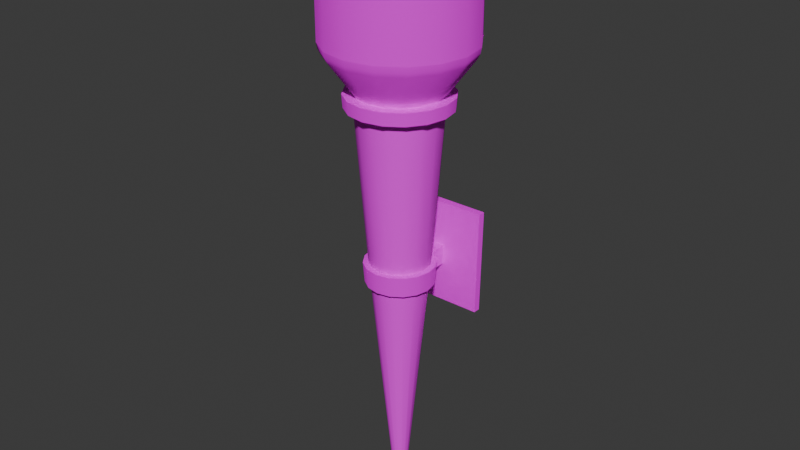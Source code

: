 # Source: torchwip.blend  (saved by Blender 4.0.36; exported with 4.5.12 LTS)
import bpy
from mathutils import Matrix  # noqa: F401  (used for matrix-valued properties, if any)

bpy.ops.wm.read_factory_settings(use_empty=True)
scene = bpy.context.scene
scene.name = 'Scene'

# ---- collections
col_collection = bpy.data.collections.new('Collection'); scene.collection.children.link(col_collection)

# ---- images (referenced by path relative to the original .blend; pixels are not part of the script)
import os
ASSET_DIR = os.environ.get("B2B_ASSET_DIR", "")  # directory of the original .blend (textures are referenced by path, not embedded)
HERE = os.path.dirname(os.path.abspath(__file__))  # packed textures are extracted next to this script under _unpacked/

def load_image(name, relpath, width, height, colorspace="sRGB"):
    """Load a texture the original file referenced (path relative to the .blend, or extracted next to this script)."""
    p = next((c for c in (os.path.join(HERE, relpath), os.path.join(ASSET_DIR, relpath)) if relpath and os.path.exists(c)), "")
    if p:
        img = bpy.data.images.load(p, check_existing=True)
        img.name = name
    else:  # same state as the original file: an image datablock whose file is absent (Cycles renders it pink)
        img = bpy.data.images.new(name, width, height)
        img.source = "FILE"
        img.filepath = "//" + (relpath or name)
    img.colorspace_settings.name = colorspace
    return img
img_dungeon2_atlas_albedo_png = load_image('Dungeon2_Atlas_Albedo.png', 'Dungeon2_Atlas_Albedo.png', 1024, 1024, 'sRGB')
img_dungeon_atlas_albedo_png = load_image('Dungeon_Atlas_Albedo.png', 'Dungeon_Atlas_Albedo.png', 1024, 1024, 'sRGB')

# ---- materials (node trees are filled in below, after node groups)
mat_material = bpy.data.materials.new('Material')
mat_material.alpha_threshold = 0.0
mat_material.use_transparent_shadow = False
mat_material.roughness = 0.5
mat_material.line_color = (0.0, 0.0, 0.0, 1.0)
mat_material_001 = bpy.data.materials.new('Material.001')
mat_material_001.use_transparent_shadow = False

# ---- node groups
ng_auto_smooth = bpy.data.node_groups.new('Auto Smooth', 'GeometryNodeTree')
_s = ng_auto_smooth.interface.new_socket(name='Geometry', in_out='OUTPUT', socket_type='NodeSocketGeometry')
_s = ng_auto_smooth.interface.new_socket(name='Geometry', in_out='INPUT', socket_type='NodeSocketGeometry')
_s = ng_auto_smooth.interface.new_socket(name='Angle', in_out='INPUT', socket_type='NodeSocketFloat')
_s.subtype = 'ANGLE'
_s.min_value = 0.0
_s.max_value = 3.142
ng_auto_smooth.is_modifier = True
_N = ng_auto_smooth.nodes; _L = ng_auto_smooth.links
n0 = _N.new('NodeGroupOutput'); n0.name = 'Group Output'; n0.location = (480, -100)
n1 = _N.new('NodeGroupInput'); n1.name = 'Group Input'; n1.location = (-420, -300)
n2 = _N.new('NodeGroupInput'); n2.name = 'Group Input.001'; n2.location = (-60, -100)
n3 = _N.new('GeometryNodeSetShadeSmooth'); n3.name = 'Set Shade Smooth'; n3.location = (120, -100)
n3.domain = 'EDGE'
n4 = _N.new('GeometryNodeSetShadeSmooth'); n4.name = 'Set Shade Smooth.001'; n4.location = (300, -100)
n5 = _N.new('GeometryNodeInputMeshEdgeAngle'); n5.name = 'Edge Angle'; n5.location = (-420, -220)
n6 = _N.new('GeometryNodeInputEdgeSmooth'); n6.name = 'Is Edge Smooth'; n6.location = (-60, -160)
n7 = _N.new('GeometryNodeInputShadeSmooth'); n7.name = 'Is Face Smooth'; n7.location = (-240, -340)
n8 = _N.new('FunctionNodeBooleanMath'); n8.name = 'Boolean Math'; n8.location = (-60, -220)
n9 = _N.new('FunctionNodeCompare'); n9.name = 'Compare'; n9.location = (-240, -180)
n9.operation = 'LESS_EQUAL'
_L.new(n5.outputs[0], n9.inputs[0])
_L.new(n4.outputs[0], n0.inputs[0])
_L.new(n1.outputs[1], n9.inputs[1])
_L.new(n9.outputs[0], n8.inputs[0])
_L.new(n7.outputs[0], n8.inputs[1])
_L.new(n2.outputs[0], n3.inputs[0])
_L.new(n6.outputs[0], n3.inputs[1])
_L.new(n3.outputs[0], n4.inputs[0])
_L.new(n8.outputs[0], n3.inputs[2])
n0.is_active_output = True

# ---- material node trees
mat_material.use_nodes = True; mat_material.node_tree.nodes.clear()
_N = mat_material.node_tree.nodes; _L = mat_material.node_tree.links
n0 = _N.new('ShaderNodeOutputMaterial'); n0.name = 'Material Output'; n0.location = (300, 300)
n1 = _N.new('ShaderNodeBsdfPrincipled'); n1.name = 'Principled BSDF'; n1.location = (10, 300)
n1.inputs[2].default_value = 1.0
n1.inputs[3].default_value = 1.45
n2 = _N.new('ShaderNodeTexImage'); n2.name = 'Image Texture'; n2.location = (-280, 280)
n2.image = img_dungeon2_atlas_albedo_png
n2.interpolation = 'Closest'
_L.new(n1.outputs[0], n0.inputs[0])
_L.new(n2.outputs[0], n1.inputs[0])
n0.is_active_output = True
mat_material_001.use_nodes = True; mat_material_001.node_tree.nodes.clear()
_N = mat_material_001.node_tree.nodes; _L = mat_material_001.node_tree.links
n0 = _N.new('ShaderNodeBsdfPrincipled'); n0.name = 'Principled BSDF'; n0.location = (10, 300)
n0.inputs[1].default_value = 0.8137
n0.inputs[2].default_value = 1.0
n0.inputs[3].default_value = 1.45
n0.inputs[13].default_value = 0.0
n1 = _N.new('ShaderNodeOutputMaterial'); n1.name = 'Material Output'; n1.location = (300, 300)
n2 = _N.new('ShaderNodeTexImage'); n2.name = 'Image Texture'; n2.location = (-280, 280)
n2.image = img_dungeon_atlas_albedo_png
n2.interpolation = 'Closest'
_L.new(n0.outputs[0], n1.inputs[0])
_L.new(n2.outputs[0], n0.inputs[0])
n1.is_active_output = True

# ---- world
world_world = bpy.data.worlds.new('World'); scene.world = world_world
world_world.use_nodes = True; world_world.node_tree.nodes.clear()
_N = world_world.node_tree.nodes; _L = world_world.node_tree.links
n0 = _N.new('ShaderNodeOutputWorld'); n0.name = 'World Output'; n0.location = (300, 300)
n1 = _N.new('ShaderNodeBackground'); n1.name = 'Background'; n1.location = (10, 300)
n1.inputs[0].default_value = (0.05088, 0.05088, 0.05088, 1.0)
_L.new(n1.outputs[0], n0.inputs[0])
n0.is_active_output = True
world_world.color = (0.05088, 0.05088, 0.05088)
world_world.use_sun_shadow = False
world_world.sun_shadow_jitter_overblur = 0.0

# ---- meshes
me_cylinder_001 = bpy.data.meshes.new('Cylinder.001')
me_cylinder_001.from_pydata([(2.474e-09, 0.0136, -0.4916), (4.114e-09, 0.09823, 0.4892), (0.005204, 0.01256, -0.4916), (0.03759, 0.09075, 0.4892), (0.009615, 0.009615, -0.4916), (0.06946, 0.06946, 0.4892), (0.01256, 0.005204, -0.4916), (0.09075, 0.03759, 0.4892), (0.0136, 7.228e-09, -0.4916), (0.09823, 7.285e-09, 0.4892), (0.01256, -0.005204, -0.4916), (0.09075, -0.03759, 0.4892), (0.009615, -0.009615, -0.4916), (0.06946, -0.06946, 0.4892), (0.005204, -0.01256, -0.4916), (0.03759, -0.09075, 0.4892), (2.474e-09, -0.0136, -0.4916), (4.115e-09, -0.09823, 0.4892), (-0.005204, -0.01256, -0.4916), (-0.03759, -0.09075, 0.4892), (-0.009615, -0.009615, -0.4916), (-0.06946, -0.06946, 0.4892), (-0.01256, -0.005204, -0.4916), (-0.09075, -0.03759, 0.4892), (-0.0136, 7.228e-09, -0.4916), (-0.09823, 7.288e-09, 0.4892), (-0.01256, 0.005204, -0.4916), (-0.09075, 0.03759, 0.4892), (-0.009615, 0.009615, -0.4916), (-0.06946, 0.06946, 0.4892), (-0.005204, 0.01256, -0.4916), (-0.03759, 0.09075, 0.4892), (3.503e-09, 0.06882, 0.1009), (0.02633, 0.06358, 0.1009), (0.04866, 0.04866, 0.1009), (0.06358, 0.02633, 0.1009), (0.06882, 7.194e-09, 0.1009), (0.06358, -0.02633, 0.1009), (0.04866, -0.04866, 0.1009), (0.02633, -0.06358, 0.1009), (3.503e-09, -0.06882, 0.1009), (-0.02633, -0.06358, 0.1009), (-0.04866, -0.04866, 0.1009), (-0.06358, -0.02633, 0.1009), (-0.06882, 7.194e-09, 0.1009), (-0.06358, 0.02633, 0.1009), (-0.04866, 0.04866, 0.1009), (-0.02633, 0.06358, 0.1009), (0.02497, 0.06029, 0.05398), (0.04615, 0.04615, 0.05398), (0.06029, 0.02497, 0.05398), (0.06526, 7.184e-09, 0.05398), (0.06029, -0.02497, 0.05398), (0.04615, -0.04615, 0.05398), (0.02497, -0.06029, 0.05398), (3.43e-09, -0.06526, 0.05398), (-0.02497, -0.06029, 0.05398), (-0.04615, -0.04615, 0.05398), (-0.06029, -0.02497, 0.05398), (-0.06526, 7.184e-09, 0.05398), (-0.06029, 0.02497, 0.05398), (-0.04615, 0.04615, 0.05398), (-0.02497, 0.06029, 0.05398), (3.43e-09, 0.06526, 0.05398), (3.195e-09, 0.0775, 0.05305), (3.263e-09, 0.08106, 0.09999), (-0.03102, 0.07489, 0.09999), (-0.05732, 0.05732, 0.09999), (-0.07489, 0.03102, 0.09999), (-0.08106, 6.955e-09, 0.09999), (-0.07489, -0.03102, 0.09999), (-0.05732, -0.05732, 0.09999), (-0.03102, -0.07489, 0.09999), (3.263e-09, -0.08106, 0.09999), (0.03102, -0.07489, 0.09999), (0.05732, -0.05732, 0.09999), (0.07489, -0.03102, 0.09999), (0.08106, 6.955e-09, 0.09999), (0.07489, 0.03102, 0.09999), (0.05732, 0.05732, 0.09999), (0.03102, 0.07489, 0.09999), (0.02966, 0.0716, 0.05305), (0.0548, 0.0548, 0.05305), (0.0716, 0.02966, 0.05305), (0.0775, 6.948e-09, 0.05305), (0.0716, -0.02966, 0.05305), (0.0548, -0.0548, 0.05305), (0.02966, -0.0716, 0.05305), (3.313e-09, -0.0775, 0.05305), (-0.02966, -0.0716, 0.05305), (-0.0548, -0.0548, 0.05305), (-0.0716, -0.02966, 0.05305), (-0.0775, 6.948e-09, 0.05305), (-0.0716, 0.02966, 0.05305), (-0.0548, 0.0548, 0.05305), (-0.02966, 0.0716, 0.05305), (0.05222, 0.1261, 0.8629), (-1.753e-08, 0.1365, 0.8629), (0.09649, 0.09649, 0.8629), (0.1261, 0.05222, 0.8629), (0.1365, 8.82e-09, 0.8629), (0.1261, -0.05222, 0.8629), (0.09649, -0.09649, 0.8629), (0.05222, -0.1261, 0.8629), (-1.798e-08, -0.1365, 0.8629), (-0.05222, -0.1261, 0.8629), (-0.09649, -0.09649, 0.8629), (-0.1261, -0.05222, 0.8629), (-0.1365, 8.377e-09, 0.8629), (-0.1261, 0.05222, 0.8629), (-0.09649, 0.09649, 0.8629), (-0.05222, 0.1261, 0.8629), (0.0634, 0.1531, 0.8629), (-1.931e-08, 0.1657, 0.8629), (0.1171, 0.1171, 0.8629), (0.1531, 0.0634, 0.8629), (0.1657, 7.489e-09, 0.8629), (0.1531, -0.0634, 0.8629), (0.1171, -0.1171, 0.8629), (0.0634, -0.1531, 0.8629), (-1.931e-08, -0.1657, 0.8629), (-0.0634, -0.1531, 0.8629), (-0.1171, -0.1171, 0.8629), (-0.1531, -0.0634, 0.8629), (-0.1657, 7.489e-09, 0.8629), (-0.1531, 0.0634, 0.8629), (-0.1171, 0.1171, 0.8629), (-0.0634, 0.1531, 0.8629), (0.05222, 0.1261, 0.6723), (-5.08e-09, 0.1365, 0.6723), (0.09649, 0.09649, 0.6723), (0.1261, 0.05222, 0.6723), (0.1365, 8.82e-09, 0.6723), (0.1261, -0.05222, 0.6723), (0.09649, -0.09649, 0.6723), (0.05222, -0.1261, 0.6723), (-5.524e-09, -0.1365, 0.6723), (-0.05222, -0.1261, 0.6723), (-0.09649, -0.09649, 0.6723), (-0.1261, -0.05222, 0.6723), (-0.1365, 8.377e-09, 0.6723), (-0.1261, 0.05222, 0.6723), (-0.09649, 0.09649, 0.6723), (-0.05222, 0.1261, 0.6723), (-0.1171, -0.1171, 0.8015), (-0.1531, -0.0634, 0.8015), (0.1531, 0.0634, 0.8015), (0.1657, 7.489e-09, 0.8015), (-0.1657, 7.489e-09, 0.8015), (0.1531, -0.0634, 0.8015), (-0.1531, 0.0634, 0.8015), (0.1171, -0.1171, 0.8015), (-0.1171, 0.1171, 0.8015), (0.0634, -0.1531, 0.8015), (-0.0634, 0.1531, 0.8015), (-1.386e-08, -0.1657, 0.8015), (-1.386e-08, 0.1657, 0.8015), (0.0634, 0.1531, 0.8015), (-0.0634, -0.1531, 0.8015), (0.1171, 0.1171, 0.8015), (0.07383, 0.1782, 0.8655), (-1.976e-08, 0.1929, 0.8655), (0.1364, 0.1364, 0.8655), (0.1782, 0.07383, 0.8655), (0.1929, 7.437e-09, 0.8655), (0.1782, -0.07383, 0.8655), (0.1364, -0.1364, 0.8655), (0.07383, -0.1782, 0.8655), (-1.976e-08, -0.1929, 0.8655), (-0.07383, -0.1782, 0.8655), (-0.1364, -0.1364, 0.8655), (-0.1782, -0.07383, 0.8655), (-0.1929, 7.31e-09, 0.8655), (-0.1782, 0.07383, 0.8655), (-0.1364, 0.1364, 0.8655), (-0.07383, 0.1782, 0.8655), (-0.1364, -0.1364, 0.7989), (0.1782, 0.07383, 0.7989), (-1.36e-08, 0.1929, 0.7989), (-0.1782, -0.07383, 0.7989), (0.1929, 7.437e-09, 0.7989), (-0.1929, 7.31e-09, 0.7989), (0.1782, -0.07383, 0.7989), (-0.1782, 0.07383, 0.7989), (0.1364, -0.1364, 0.7989), (-0.1364, 0.1364, 0.7989), (0.07383, -0.1782, 0.7989), (-0.07383, 0.1782, 0.7989), (-1.36e-08, -0.1929, 0.7989), (0.07383, 0.1782, 0.7989), (-0.07383, -0.1782, 0.7989), (0.1364, 0.1364, 0.7989), (0.0634, 0.1531, 0.5966), (0.06037, 0.1458, 0.5725), (0.06251, 0.1509, 0.584), (5.323e-09, 0.1578, 0.5725), (4.308e-09, 0.1657, 0.5966), (5.064e-09, 0.1634, 0.584), (0.1171, 0.1171, 0.5966), (0.1116, 0.1116, 0.5725), (0.1155, 0.1155, 0.584), (0.1531, 0.0634, 0.5966), (0.1458, 0.06037, 0.5725), (0.1509, 0.06251, 0.584), (0.1657, 7.489e-09, 0.5966), (0.1578, 7.465e-09, 0.5725), (0.1634, 7.509e-09, 0.584), (0.1531, -0.0634, 0.5966), (0.1458, -0.06037, 0.5725), (0.1509, -0.06251, 0.584), (0.1171, -0.1171, 0.5966), (0.1116, -0.1116, 0.5725), (0.1155, -0.1155, 0.584), (0.0634, -0.1531, 0.5966), (0.06037, -0.1458, 0.5725), (0.06251, -0.1509, 0.584), (4.308e-09, -0.1657, 0.5966), (5.323e-09, -0.1578, 0.5725), (5.093e-09, -0.1634, 0.584), (-0.0634, -0.1531, 0.5966), (-0.06037, -0.1458, 0.5725), (-0.06251, -0.1509, 0.584), (-0.1171, -0.1171, 0.5966), (-0.1116, -0.1116, 0.5725), (-0.1155, -0.1155, 0.584), (-0.1531, -0.0634, 0.5966), (-0.1458, -0.06037, 0.5725), (-0.1509, -0.06251, 0.584), (-0.1657, 7.489e-09, 0.5966), (-0.1578, 7.465e-09, 0.5725), (-0.1634, 7.509e-09, 0.584), (-0.1531, 0.0634, 0.5966), (-0.1458, 0.06037, 0.5725), (-0.1509, 0.06251, 0.584), (-0.1171, 0.1171, 0.5966), (-0.1116, 0.1116, 0.5725), (-0.1155, 0.1155, 0.584), (-0.0634, 0.1531, 0.5966), (-0.06037, 0.1458, 0.5725), (-0.06251, 0.1509, 0.584), (4.055e-09, 0.0958, 0.4573), (0.03673, 0.08867, 0.4597), (0.06787, 0.06787, 0.4597), (0.08867, 0.03673, 0.4597), (0.09598, 7.278e-09, 0.4597), (0.08867, -0.03673, 0.4597), (0.06787, -0.06787, 0.4597), (0.03673, -0.08867, 0.4597), (4.051e-09, -0.09598, 0.4597), (-0.03673, -0.08867, 0.4597), (-0.06787, -0.06787, 0.4597), (-0.08867, -0.03673, 0.4597), (-0.09598, 7.277e-09, 0.4597), (-0.08867, 0.03673, 0.4597), (-0.06787, 0.06787, 0.4597), (-0.03673, 0.08867, 0.4597), (0.03766, 0.09091, 0.4916), (4.108e-09, 0.0984, 0.4916), (0.06958, 0.06958, 0.4916), (0.09091, 0.03766, 0.4916), (0.0984, 7.285e-09, 0.4916), (0.09091, -0.03766, 0.4916), (0.06958, -0.06958, 0.4916), (0.03766, -0.09091, 0.4916), (4.108e-09, -0.0984, 0.4916), (-0.03766, -0.09091, 0.4916), (-0.06958, -0.06958, 0.4916), (-0.09091, -0.03766, 0.4916), (-0.0984, 7.285e-09, 0.4916), (-0.09091, 0.03766, 0.4916), (-0.06958, 0.06958, 0.4916), (-0.03766, 0.09091, 0.4916), (-0.03666, 0.08851, 0.4573), (4.052e-09, 0.09598, 0.4597), (-0.06774, 0.06774, 0.4573), (-0.08851, 0.03666, 0.4573), (-0.0958, 7.277e-09, 0.4573), (-0.08851, -0.03666, 0.4573), (-0.06774, -0.06774, 0.4573), (-0.03666, -0.08851, 0.4573), (4.055e-09, -0.0958, 0.4573), (0.03666, -0.08851, 0.4573), (0.06774, -0.06774, 0.4573), (0.08851, -0.03666, 0.4573), (0.0958, 7.277e-09, 0.4573), (0.08851, 0.03666, 0.4573), (0.06774, 0.06774, 0.4573), (0.03666, 0.08851, 0.4573), (3.266e-09, 0.1164, 0.4581), (3.513e-09, 0.1187, 0.4877), (0.04542, 0.1096, 0.4877), (0.04456, 0.1076, 0.4581), (0.08392, 0.08392, 0.4877), (0.08233, 0.08233, 0.4581), (0.1096, 0.04542, 0.4877), (0.1076, 0.04456, 0.4581), (0.1187, 7.084e-09, 0.4877), (0.1164, 7.081e-09, 0.4581), (0.1096, -0.04542, 0.4877), (0.1076, -0.04456, 0.4581), (0.08392, -0.08392, 0.4877), (0.08233, -0.08233, 0.4581), (0.04542, -0.1096, 0.4877), (0.04456, -0.1076, 0.4581), (3.114e-09, -0.1187, 0.4877), (3.068e-09, -0.1164, 0.4581), (-0.04542, -0.1096, 0.4877), (-0.04456, -0.1076, 0.4581), (-0.08392, -0.08392, 0.4877), (-0.08233, -0.08233, 0.4581), (-0.1096, -0.04542, 0.4877), (-0.1076, -0.04456, 0.4581), (-0.1187, 6.687e-09, 0.4877), (-0.1164, 6.687e-09, 0.4581), (-0.1096, 0.04542, 0.4877), (-0.1076, 0.04456, 0.4581), (-0.08392, 0.08392, 0.4877), (-0.08233, 0.08233, 0.4581), (-0.04542, 0.1096, 0.4877), (-0.04456, 0.1076, 0.4581), (2.977e-09, 0.1167, 0.05328), (3.01e-09, 0.1167, 0.1002), (-0.02842, 0.1167, 0.1003), (0.02842, 0.1167, 0.1003), (0.02743, 0.1167, 0.05335), (-0.02743, 0.1167, 0.05335), (-3.39e-09, 0.1259, -0.04651), (-3.254e-09, 0.1259, 0.1997), (-0.1174, 0.1259, 0.2), (0.1174, 0.1259, 0.2), (0.1133, 0.1259, -0.04619), (-0.1133, 0.1259, -0.04619), (-3.39e-09, 0.1424, -0.04651), (-3.254e-09, 0.1424, 0.1997), (-0.1174, 0.1424, 0.2), (0.1174, 0.1424, 0.2), (0.1133, 0.1424, -0.04619), (-0.1133, 0.1424, -0.04619), (-0.1171, -0.1171, 0.8015), (-0.1531, -0.0634, 0.8015), (0.1531, 0.0634, 0.8015), (0.1657, 7.489e-09, 0.8015), (-0.1657, 7.489e-09, 0.8015), (0.1531, -0.0634, 0.8015), (-0.1531, 0.0634, 0.8015), (0.1171, -0.1171, 0.8015), (-0.1171, 0.1171, 0.8015), (0.0634, -0.1531, 0.8015), (-0.0634, 0.1531, 0.8015), (-1.386e-08, -0.1657, 0.8015), (-1.386e-08, 0.1657, 0.8015), (0.0634, 0.1531, 0.8015), (-0.0634, -0.1531, 0.8015), (0.1171, 0.1171, 0.8015), (0.0634, 0.1531, 0.5966), (4.308e-09, 0.1657, 0.5966), (0.1171, 0.1171, 0.5966), (0.1531, 0.0634, 0.5966), (0.1657, 7.489e-09, 0.5966), (0.1531, -0.0634, 0.5966), (0.1171, -0.1171, 0.5966), (0.0634, -0.1531, 0.5966), (4.308e-09, -0.1657, 0.5966), (-0.0634, -0.1531, 0.5966), (-0.1171, -0.1171, 0.5966), (-0.1531, -0.0634, 0.5966), (-0.1657, 7.489e-09, 0.5966), (-0.1531, 0.0634, 0.5966), (-0.1171, 0.1171, 0.5966), (-0.0634, 0.1531, 0.5966)], [], [(23, 25, 312, 310), (248, 247, 303, 305), (21, 23, 310, 308), (249, 248, 305, 307), (19, 21, 308, 306), (250, 249, 307, 309), (17, 19, 306, 304), (251, 250, 309, 311), (15, 17, 304, 302), (252, 251, 311, 313), (13, 15, 302, 300), (253, 252, 313, 315), (11, 13, 300, 298), (254, 253, 315, 317), (241, 273, 288, 291), (9, 11, 298, 296), (0, 2, 4, 6, 8, 10, 12, 14, 16, 18, 20, 22, 24, 26, 28, 30), (63, 62, 95, 64), (49, 48, 81, 82), (41, 42, 71, 72), (62, 61, 94, 95), (48, 63, 64, 81), (42, 43, 70, 71), (61, 60, 93, 94), (43, 44, 69, 70), (60, 59, 92, 93), (44, 45, 68, 69), (59, 58, 91, 92), (45, 46, 67, 68), (58, 57, 90, 91), (32, 33, 80, 65), (46, 47, 66, 67), (57, 56, 89, 90), (0, 63, 48, 2), (2, 48, 49, 4), (4, 49, 50, 6), (6, 50, 51, 8), (8, 51, 52, 10), (10, 52, 53, 12), (12, 53, 54, 14), (14, 54, 55, 16), (16, 55, 56, 18), (18, 56, 57, 20), (20, 57, 58, 22), (22, 58, 59, 24), (24, 59, 60, 26), (26, 60, 61, 28), (28, 61, 62, 30), (30, 62, 63, 0), (80, 81, 324, 323), (94, 67, 66, 95), (93, 68, 67, 94), (92, 69, 68, 93), (91, 70, 69, 92), (90, 71, 70, 91), (89, 72, 71, 90), (88, 73, 72, 89), (87, 74, 73, 88), (86, 75, 74, 87), (85, 76, 75, 86), (84, 77, 76, 85), (83, 78, 77, 84), (82, 79, 78, 83), (81, 80, 79, 82), (81, 64, 320, 324), (40, 41, 72, 73), (50, 49, 82, 83), (39, 40, 73, 74), (51, 50, 83, 84), (38, 39, 74, 75), (52, 51, 84, 85), (37, 38, 75, 76), (53, 52, 85, 86), (36, 37, 76, 77), (54, 53, 86, 87), (35, 36, 77, 78), (55, 54, 87, 88), (34, 35, 78, 79), (56, 55, 88, 89), (47, 32, 65, 66), (33, 34, 79, 80), (112, 114, 162, 160), (256, 257, 195, 193), (106, 105, 137, 138), (126, 127, 175, 174), (152, 150, 183, 185), (113, 112, 160, 161), (125, 126, 174, 173), (153, 151, 184, 186), (124, 125, 173, 172), (154, 152, 185, 187), (123, 124, 172, 171), (155, 153, 186, 188), (122, 123, 171, 170), (157, 156, 178, 189), (121, 122, 170, 169), (156, 154, 187, 178), (120, 121, 169, 168), (158, 155, 188, 190), (97, 96, 112, 113), (96, 98, 114, 112), (98, 99, 115, 114), (99, 100, 116, 115), (100, 101, 117, 116), (101, 102, 118, 117), (102, 103, 119, 118), (103, 104, 120, 119), (104, 105, 121, 120), (105, 106, 122, 121), (106, 107, 123, 122), (107, 108, 124, 123), (108, 109, 125, 124), (109, 110, 126, 125), (110, 111, 127, 126), (111, 97, 113, 127), (128, 129, 143, 142, 141, 140, 139, 138, 137, 136, 135, 134, 133, 132, 131, 130), (99, 98, 130, 131), (107, 106, 138, 139), (100, 99, 131, 132), (108, 107, 139, 140), (101, 100, 132, 133), (109, 108, 140, 141), (102, 101, 133, 134), (110, 109, 141, 142), (103, 102, 134, 135), (111, 110, 142, 143), (104, 103, 135, 136), (96, 97, 129, 128), (97, 111, 143, 129), (105, 104, 136, 137), (98, 96, 128, 130), (259, 258, 199, 202), (266, 265, 220, 223), (265, 264, 217, 220), (257, 271, 238, 195), (258, 256, 193, 199), (264, 263, 214, 217), (271, 270, 235, 238), (263, 262, 211, 214), (270, 269, 232, 235), (262, 261, 208, 211), (269, 268, 229, 232), (261, 260, 205, 208), (268, 267, 226, 229), (260, 259, 202, 205), (267, 266, 223, 226), (179, 176, 170, 171), (180, 177, 163, 164), (181, 179, 171, 172), (182, 180, 164, 165), (183, 181, 172, 173), (184, 182, 165, 166), (185, 183, 173, 174), (186, 184, 166, 167), (187, 185, 174, 175), (188, 186, 167, 168), (189, 178, 161, 160), (178, 187, 175, 161), (190, 188, 168, 169), (191, 189, 160, 162), (176, 190, 169, 170), (177, 191, 162, 163), (151, 149, 182, 184), (127, 113, 161, 175), (114, 115, 163, 162), (150, 148, 181, 183), (115, 116, 164, 163), (149, 147, 180, 182), (116, 117, 165, 164), (148, 145, 179, 181), (146, 159, 191, 177), (117, 118, 166, 165), (147, 146, 177, 180), (144, 158, 190, 176), (118, 119, 167, 166), (145, 144, 176, 179), (159, 157, 189, 191), (119, 120, 168, 167), (193, 195, 197, 194), (194, 197, 196, 192), (199, 193, 194, 200), (200, 194, 192, 198), (202, 199, 200, 203), (203, 200, 198, 201), (205, 202, 203, 206), (206, 203, 201, 204), (208, 205, 206, 209), (209, 206, 204, 207), (211, 208, 209, 212), (212, 209, 207, 210), (214, 211, 212, 215), (215, 212, 210, 213), (217, 214, 215, 218), (218, 215, 213, 216), (220, 217, 218, 221), (221, 218, 216, 219), (223, 220, 221, 224), (224, 221, 219, 222), (226, 223, 224, 227), (227, 224, 222, 225), (229, 226, 227, 230), (230, 227, 225, 228), (232, 229, 230, 233), (233, 230, 228, 231), (235, 232, 233, 236), (236, 233, 231, 234), (238, 235, 236, 239), (239, 236, 234, 237), (195, 238, 239, 197), (197, 239, 237, 196), (47, 272, 240, 32), (46, 274, 272, 47), (45, 275, 274, 46), (44, 276, 275, 45), (43, 277, 276, 44), (42, 278, 277, 43), (41, 279, 278, 42), (40, 280, 279, 41), (39, 281, 280, 40), (38, 282, 281, 39), (37, 283, 282, 38), (36, 284, 283, 37), (35, 285, 284, 36), (34, 286, 285, 35), (33, 287, 286, 34), (32, 240, 287, 33), (3, 1, 257, 256), (5, 3, 256, 258), (7, 5, 258, 259), (9, 7, 259, 260), (11, 9, 260, 261), (13, 11, 261, 262), (15, 13, 262, 263), (17, 15, 263, 264), (19, 17, 264, 265), (21, 19, 265, 266), (23, 21, 266, 267), (25, 23, 267, 268), (27, 25, 268, 269), (29, 27, 269, 270), (31, 29, 270, 271), (1, 31, 271, 257), (255, 273, 240, 272), (254, 255, 272, 274), (253, 254, 274, 275), (252, 253, 275, 276), (251, 252, 276, 277), (250, 251, 277, 278), (249, 250, 278, 279), (248, 249, 279, 280), (247, 248, 280, 281), (246, 247, 281, 282), (245, 246, 282, 283), (244, 245, 283, 284), (243, 244, 284, 285), (242, 243, 285, 286), (241, 242, 286, 287), (273, 241, 287, 240), (288, 289, 290, 291), (291, 290, 292, 293), (293, 292, 294, 295), (295, 294, 296, 297), (297, 296, 298, 299), (299, 298, 300, 301), (301, 300, 302, 303), (303, 302, 304, 305), (305, 304, 306, 307), (307, 306, 308, 309), (309, 308, 310, 311), (311, 310, 312, 313), (313, 312, 314, 315), (315, 314, 316, 317), (317, 316, 318, 319), (319, 318, 289, 288), (247, 246, 301, 303), (25, 27, 314, 312), (246, 245, 299, 301), (27, 29, 316, 314), (1, 3, 290, 289), (245, 244, 297, 299), (29, 31, 318, 316), (3, 5, 292, 290), (244, 243, 295, 297), (31, 1, 289, 318), (5, 7, 294, 292), (243, 242, 293, 295), (273, 255, 319, 288), (7, 9, 296, 294), (242, 241, 291, 293), (255, 254, 317, 319), (323, 324, 330, 329), (324, 320, 326, 330), (95, 66, 322, 325), (65, 80, 323, 321), (64, 95, 325, 320), (66, 65, 321, 322), (328, 327, 333, 334), (329, 330, 336, 335), (322, 321, 327, 328), (320, 325, 331, 326), (325, 322, 328, 331), (321, 323, 329, 327), (337, 334, 333, 332), (332, 333, 335, 336), (326, 331, 337, 332), (331, 328, 334, 337), (327, 329, 335, 333), (330, 326, 332, 336), (363, 362, 349, 352), (356, 354, 351, 353), (368, 367, 344, 346), (361, 360, 345, 347), (366, 365, 339, 342), (357, 356, 353, 340), (359, 358, 341, 343), (364, 363, 352, 338), (369, 368, 346, 348), (362, 361, 347, 349), (367, 366, 342, 344), (360, 359, 343, 345), (365, 364, 338, 339), (358, 357, 340, 341), (355, 369, 348, 350), (354, 355, 350, 351)])
me_cylinder_001.polygons.foreach_set('use_smooth', [True] * 324)
me_cylinder_001.polygons.foreach_set('material_index', [1, 1, 1, 1, 1, 1, 1, 1, 1, 1, 1, 1, 1, 1, 1, 1, 0, 1, 1, 1, 1, 1, 1, 1, 1, 1, 1, 1, 1, 1, 1, 1, 1, 0, 0, 0, 0, 0, 0, 0, 0, 0, 0, 0, 0, 0, 0, 0, 0, 1, 1, 1, 1, 1, 1, 1, 1, 1, 1, 1, 1, 1, 1, 1, 1, 1, 1, 1, 1, 1, 1, 1, 1, 1, 1, 1, 1, 1, 1, 1, 1, 1, 1, 1, 1, 1, 1, 1, 1, 1, 1, 1, 1, 1, 1, 1, 1, 1, 1, 1, 1, 1, 1, 1, 1, 1, 1, 1, 1, 1, 1, 1, 1, 1, 1, 1, 1, 1, 1, 1, 1, 1, 1, 1, 1, 1, 1, 1, 1, 1, 1, 1, 1, 1, 1, 1, 1, 1, 1, 1, 1, 1, 1, 1, 1, 1, 1, 1, 1, 1, 1, 1, 1, 1, 1, 1, 1, 1, 1, 1, 1, 1, 1, 1, 1, 1, 1, 1, 1, 1, 1, 1, 1, 1, 1, 1, 1, 1, 1, 1, 1, 1, 1, 1, 1, 1, 1, 1, 1, 1, 1, 1, 1, 1, 1, 1, 1, 1, 1, 1, 1, 1, 1, 1, 1, 1, 1, 1, 1, 1, 0, 0, 0, 0, 0, 0, 0, 0, 0, 0, 0, 0, 0, 0, 0, 0, 1, 1, 1, 1, 1, 1, 1, 1, 1, 1, 1, 1, 1, 1, 1, 1, 1, 1, 1, 1, 1, 1, 1, 1, 1, 1, 1, 1, 1, 1, 1, 1, 1, 1, 1, 1, 1, 1, 1, 1, 1, 1, 1, 1, 1, 1, 1, 1, 1, 1, 1, 1, 1, 1, 1, 1, 1, 1, 1, 1, 1, 1, 1, 1, 1, 1, 1, 1, 1, 1, 1, 1, 1, 1, 1, 1, 1, 1, 1, 1, 1, 1, 1, 1, 1, 1, 1, 1, 1, 1, 1, 1, 1, 1, 1, 1, 1, 1])
_uv = me_cylinder_001.uv_layers.new(name='UVMap')
_uv.uv.foreach_set('vector', [0.8172, 0.8839, 0.8354, 0.9021, 0.8277, 0.9135, 0.8057, 0.8915, 0.8515, 0.8291, 0.8352, 0.8454, 0.8247, 0.8384, 0.8445, 0.8186, 0.8073, 0.8601, 0.8172, 0.8839, 0.8057, 0.8915, 0.7938, 0.8628, 0.8729, 0.8202, 0.8515, 0.8291, 0.8445, 0.8186, 0.8704, 0.8078, 0.8073, 0.8344, 0.8073, 0.8601, 0.7938, 0.8628, 0.7938, 0.8317, 0.8959, 0.8202, 0.8729, 0.8202, 0.8704, 0.8078, 0.8984, 0.8078, 0.8172, 0.8106, 0.8073, 0.8344, 0.7938, 0.8317, 0.8057, 0.803, 0.9173, 0.8291, 0.8959, 0.8202, 0.8984, 0.8078, 0.9243, 0.8186, 0.8354, 0.7924, 0.8172, 0.8106, 0.8057, 0.803, 0.8277, 0.781, 0.9336, 0.8454, 0.9173, 0.8291, 0.9243, 0.8186, 0.9441, 0.8384, 0.8591, 0.7826, 0.8354, 0.7924, 0.8277, 0.781, 0.8565, 0.7691, 0.9424, 0.8667, 0.9336, 0.8454, 0.9441, 0.8384, 0.9548, 0.8642, 0.8849, 0.7826, 0.8591, 0.7826, 0.8565, 0.7691, 0.8876, 0.7691, 0.9424, 0.8898, 0.9424, 0.8667, 0.9548, 0.8642, 0.9548, 0.8923, 0.8959, 0.9363, 0.9173, 0.9274, 0.9243, 0.9379, 0.8984, 0.9487, 0.9086, 0.7924, 0.8849, 0.7826, 0.8876, 0.7691, 0.9163, 0.781, 0.08032, 0.1368, 0.0999, 0.133, 0.1165, 0.1219, 0.1276, 0.1053, 0.1315, 0.08568, 0.1276, 0.0661, 0.1165, 0.0495, 0.0999, 0.0384, 0.08032, 0.03451, 0.06073, 0.0384, 0.04413, 0.0495, 0.03304, 0.0661, 0.02915, 0.08568, 0.03304, 0.1053, 0.04413, 0.1219, 0.06073, 0.133, 0.781, 0.6633, 0.7936, 0.6633, 0.7936, 0.6633, 0.781, 0.6633, 0.9567, 0.6633, 0.9693, 0.6633, 0.9693, 0.6633, 0.9567, 0.6633, 0.8689, 0.6928, 0.8563, 0.6928, 0.8563, 0.6928, 0.8689, 0.6928, 0.7936, 0.6633, 0.8061, 0.6633, 0.8061, 0.6633, 0.7936, 0.6633, 0.9693, 0.6633, 0.9818, 0.6633, 0.9818, 0.6633, 0.9693, 0.6633, 0.8563, 0.6928, 0.8438, 0.6928, 0.8438, 0.6928, 0.8563, 0.6928, 0.8061, 0.6633, 0.8187, 0.6633, 0.8187, 0.6633, 0.8061, 0.6633, 0.8438, 0.6928, 0.8312, 0.6928, 0.8312, 0.6928, 0.8438, 0.6928, 0.8187, 0.6633, 0.8312, 0.6633, 0.8312, 0.6633, 0.8187, 0.6633, 0.8312, 0.6928, 0.8187, 0.6928, 0.8187, 0.6928, 0.8312, 0.6928, 0.8312, 0.6633, 0.8438, 0.6633, 0.8438, 0.6633, 0.8312, 0.6633, 0.8187, 0.6928, 0.8061, 0.6928, 0.8061, 0.6928, 0.8187, 0.6928, 0.8438, 0.6633, 0.8563, 0.6633, 0.8563, 0.6633, 0.8438, 0.6633, 0.9818, 0.6928, 0.9693, 0.6928, 0.9693, 0.6928, 0.9818, 0.6928, 0.8061, 0.6928, 0.7936, 0.6928, 0.7936, 0.6928, 0.8061, 0.6928, 0.8563, 0.6633, 0.8689, 0.6633, 0.8689, 0.6633, 0.8563, 0.6633, 0.2332, 0.1444, 0.2332, 0.1926, 0.227, 0.1926, 0.227, 0.1444, 0.227, 0.1444, 0.227, 0.1926, 0.2208, 0.1926, 0.2208, 0.1444, 0.2208, 0.1444, 0.2208, 0.1926, 0.2146, 0.1926, 0.2146, 0.1444, 0.2146, 0.1444, 0.2146, 0.1926, 0.2084, 0.1926, 0.2084, 0.1444, 0.2084, 0.1444, 0.2084, 0.1926, 0.2022, 0.1926, 0.2022, 0.1444, 0.2022, 0.1444, 0.2022, 0.1926, 0.196, 0.1926, 0.196, 0.1444, 0.196, 0.1444, 0.196, 0.1926, 0.1898, 0.1926, 0.1898, 0.1444, 0.1898, 0.1444, 0.1898, 0.1926, 0.1836, 0.1926, 0.1836, 0.1444, 0.1836, 0.1444, 0.1836, 0.1926, 0.1774, 0.1926, 0.1774, 0.1444, 0.1774, 0.1444, 0.1774, 0.1926, 0.1712, 0.1926, 0.1712, 0.1444, 0.1712, 0.1444, 0.1712, 0.1926, 0.165, 0.1926, 0.165, 0.1444, 0.165, 0.1444, 0.165, 0.1926, 0.1588, 0.1926, 0.1588, 0.1444, 0.1588, 0.1444, 0.1588, 0.1926, 0.1526, 0.1926, 0.1526, 0.1444, 0.1526, 0.1444, 0.1526, 0.1926, 0.1464, 0.1926, 0.1464, 0.1444, 0.1464, 0.1444, 0.1464, 0.1926, 0.1402, 0.1926, 0.1402, 0.1444, 0.1402, 0.1444, 0.1402, 0.1926, 0.134, 0.1926, 0.134, 0.1444, 0.8503, 0.6652, 0.8475, 0.625, 0.8861, 0.6253, 0.8861, 0.6655, 0.7794, 0.664, 0.7794, 0.6921, 0.7624, 0.6921, 0.7624, 0.664, 0.7964, 0.664, 0.7964, 0.6921, 0.7794, 0.6921, 0.7794, 0.664, 0.8134, 0.664, 0.8134, 0.6921, 0.7964, 0.6921, 0.7964, 0.664, 0.8304, 0.664, 0.8304, 0.6921, 0.8134, 0.6921, 0.8134, 0.664, 0.8474, 0.664, 0.8474, 0.6921, 0.8304, 0.6921, 0.8304, 0.664, 0.8644, 0.664, 0.8644, 0.6921, 0.8474, 0.6921, 0.8474, 0.664, 0.8814, 0.664, 0.8814, 0.6921, 0.8644, 0.6921, 0.8644, 0.664, 0.8984, 0.664, 0.8984, 0.6921, 0.8814, 0.6921, 0.8814, 0.664, 0.9154, 0.664, 0.9154, 0.6921, 0.8984, 0.6921, 0.8984, 0.664, 0.9324, 0.664, 0.9324, 0.6921, 0.9154, 0.6921, 0.9154, 0.664, 0.9494, 0.664, 0.9494, 0.6921, 0.9324, 0.6921, 0.9324, 0.664, 0.9664, 0.664, 0.9664, 0.6921, 0.9494, 0.6921, 0.9494, 0.664, 0.9834, 0.664, 0.9834, 0.6921, 0.9664, 0.6921, 0.9664, 0.664, 1.0, 0.664, 1.0, 0.6921, 0.9834, 0.6921, 0.9834, 0.664, 0.9693, 0.6633, 0.9818, 0.6633, 0.9818, 0.6633, 0.9693, 0.6633, 0.8814, 0.6928, 0.8689, 0.6928, 0.8689, 0.6928, 0.8814, 0.6928, 0.9442, 0.6633, 0.9567, 0.6633, 0.9567, 0.6633, 0.9442, 0.6633, 0.894, 0.6928, 0.8814, 0.6928, 0.8814, 0.6928, 0.894, 0.6928, 0.9316, 0.6633, 0.9442, 0.6633, 0.9442, 0.6633, 0.9316, 0.6633, 0.9065, 0.6928, 0.894, 0.6928, 0.894, 0.6928, 0.9065, 0.6928, 0.9191, 0.6633, 0.9316, 0.6633, 0.9316, 0.6633, 0.9191, 0.6633, 0.9191, 0.6928, 0.9065, 0.6928, 0.9065, 0.6928, 0.9191, 0.6928, 0.9065, 0.6633, 0.9191, 0.6633, 0.9191, 0.6633, 0.9065, 0.6633, 0.9316, 0.6928, 0.9191, 0.6928, 0.9191, 0.6928, 0.9316, 0.6928, 0.894, 0.6633, 0.9065, 0.6633, 0.9065, 0.6633, 0.894, 0.6633, 0.9442, 0.6928, 0.9316, 0.6928, 0.9316, 0.6928, 0.9442, 0.6928, 0.8814, 0.6633, 0.894, 0.6633, 0.894, 0.6633, 0.8814, 0.6633, 0.9567, 0.6928, 0.9442, 0.6928, 0.9442, 0.6928, 0.9567, 0.6928, 0.8689, 0.6633, 0.8814, 0.6633, 0.8814, 0.6633, 0.8689, 0.6633, 0.7936, 0.6928, 0.781, 0.6928, 0.781, 0.6928, 0.7936, 0.6928, 0.9693, 0.6928, 0.9567, 0.6928, 0.9567, 0.6928, 0.9693, 0.6928, 0.8858, 0.9372, 0.9129, 0.9259, 0.9199, 0.9363, 0.8882, 0.9494, 0.8431, 0.8012, 0.8542, 0.8024, 0.8517, 0.8269, 0.8399, 0.8249, 0.879, 0.884, 0.884, 0.8797, 0.9488, 0.9231, 0.9224, 0.9496, 0.8084, 0.9051, 0.8292, 0.9259, 0.8223, 0.9363, 0.7981, 0.9121, 0.9456, 0.8586, 0.9361, 0.8355, 0.9449, 0.8296, 0.9561, 0.8565, 0.8564, 0.9372, 0.8858, 0.9372, 0.8882, 0.9494, 0.854, 0.9494, 0.7972, 0.878, 0.8084, 0.9051, 0.7981, 0.9121, 0.785, 0.8804, 0.8198, 0.8586, 0.8198, 0.8836, 0.8094, 0.8857, 0.8094, 0.8565, 0.7972, 0.8486, 0.7972, 0.878, 0.785, 0.8804, 0.785, 0.8462, 0.9457, 0.8836, 0.9456, 0.8586, 0.9561, 0.8565, 0.9561, 0.8857, 0.8084, 0.8214, 0.7972, 0.8486, 0.785, 0.8462, 0.7981, 0.8145, 0.8294, 0.8355, 0.8198, 0.8586, 0.8094, 0.8565, 0.8206, 0.8296, 0.8292, 0.8006, 0.8084, 0.8214, 0.7981, 0.8145, 0.8223, 0.7903, 0.9184, 0.9244, 0.9361, 0.9067, 0.9449, 0.9126, 0.9243, 0.9333, 0.8564, 0.7894, 0.8292, 0.8006, 0.8223, 0.7903, 0.854, 0.7772, 0.9361, 0.9067, 0.9457, 0.8836, 0.9561, 0.8857, 0.9449, 0.9126, 0.8858, 0.7894, 0.8564, 0.7894, 0.854, 0.7772, 0.8882, 0.7772, 0.8471, 0.8178, 0.8294, 0.8355, 0.8206, 0.8296, 0.8412, 0.8089, 0.859, 0.9242, 0.8832, 0.9242, 0.8858, 0.9372, 0.8564, 0.9372, 0.8832, 0.9242, 0.9056, 0.9149, 0.9129, 0.9259, 0.8858, 0.9372, 0.9056, 0.9149, 0.9227, 0.8978, 0.9337, 0.9051, 0.9129, 0.9259, 0.9227, 0.8978, 0.932, 0.8754, 0.945, 0.878, 0.9337, 0.9051, 0.932, 0.8754, 0.932, 0.8512, 0.945, 0.8486, 0.945, 0.878, 0.932, 0.8512, 0.9227, 0.8288, 0.9337, 0.8214, 0.945, 0.8486, 0.9227, 0.8288, 0.9056, 0.8117, 0.9129, 0.8006, 0.9337, 0.8214, 0.9056, 0.8117, 0.8832, 0.8024, 0.8858, 0.7894, 0.9129, 0.8006, 0.8832, 0.8024, 0.859, 0.8024, 0.8564, 0.7894, 0.8858, 0.7894, 0.859, 0.8024, 0.8366, 0.8117, 0.8292, 0.8006, 0.8564, 0.7894, 0.8366, 0.8117, 0.8195, 0.8288, 0.8084, 0.8214, 0.8292, 0.8006, 0.8195, 0.8288, 0.8102, 0.8512, 0.7972, 0.8486, 0.8084, 0.8214, 0.8102, 0.8512, 0.8102, 0.8754, 0.7972, 0.878, 0.7972, 0.8486, 0.8102, 0.8754, 0.8195, 0.8978, 0.8084, 0.9051, 0.7972, 0.878, 0.8195, 0.8978, 0.8366, 0.9149, 0.8292, 0.9259, 0.8084, 0.9051, 0.8366, 0.9149, 0.859, 0.9242, 0.8564, 0.9372, 0.8292, 0.9259, 0.8213, 0.9041, 0.8021, 0.885, 0.7918, 0.86, 0.7918, 0.833, 0.8021, 0.808, 0.8213, 0.7889, 0.8462, 0.7785, 0.8733, 0.7785, 0.8983, 0.7889, 0.9174, 0.808, 0.9277, 0.833, 0.9277, 0.86, 0.9174, 0.885, 0.8983, 0.9041, 0.8733, 0.9145, 0.8462, 0.9145, 0.868, 0.8519, 0.8615, 0.8541, 0.8194, 0.7874, 0.8554, 0.7792, 0.8728, 0.8859, 0.879, 0.884, 0.9224, 0.9496, 0.8875, 0.964, 0.8748, 0.8524, 0.868, 0.8519, 0.8554, 0.7792, 0.8904, 0.7796, 0.8664, 0.8851, 0.8728, 0.8859, 0.8875, 0.964, 0.8493, 0.9637, 0.8808, 0.8555, 0.8748, 0.8524, 0.8904, 0.7796, 0.9232, 0.7933, 0.8607, 0.8818, 0.8664, 0.8851, 0.8493, 0.9637, 0.8139, 0.9486, 0.8853, 0.8607, 0.8808, 0.8555, 0.9232, 0.7933, 0.9486, 0.8187, 0.8558, 0.8772, 0.8607, 0.8818, 0.8139, 0.9486, 0.7919, 0.9179, 0.8874, 0.8671, 0.8853, 0.8607, 0.9486, 0.8187, 0.9626, 0.8521, 0.8535, 0.8707, 0.8558, 0.8772, 0.7919, 0.9179, 0.7784, 0.8846, 0.887, 0.8738, 0.8874, 0.8671, 0.9626, 0.8521, 0.9628, 0.8888, 0.8567, 0.8583, 0.8538, 0.8641, 0.7784, 0.8481, 0.7926, 0.8139, 0.8538, 0.8641, 0.8535, 0.8707, 0.7784, 0.8846, 0.7784, 0.8481, 0.884, 0.8797, 0.887, 0.8738, 0.9628, 0.8888, 0.9488, 0.9231, 0.8615, 0.8541, 0.8567, 0.8583, 0.7926, 0.8139, 0.8194, 0.7874, 0.8194, 0.7985, 0.8316, 0.7998, 0.828, 0.8227, 0.816, 0.8206, 0.9192, 0.8004, 0.931, 0.799, 0.9346, 0.8215, 0.9226, 0.8237, 0.931, 0.799, 0.9436, 0.7978, 0.9466, 0.8195, 0.9346, 0.8215, 0.8542, 0.8024, 0.865, 0.8032, 0.8635, 0.8282, 0.8517, 0.8269, 0.8316, 0.7998, 0.8431, 0.8012, 0.8399, 0.8249, 0.828, 0.8227, 0.9436, 0.7978, 0.9569, 0.7969, 0.9589, 0.8181, 0.9466, 0.8195, 0.865, 0.8032, 0.8756, 0.8036, 0.8753, 0.8289, 0.8635, 0.8282, 0.9569, 0.7969, 0.9708, 0.7966, 0.9712, 0.8175, 0.9589, 0.8181, 0.8756, 0.8036, 0.8862, 0.8035, 0.8872, 0.8286, 0.8753, 0.8289, 0.9708, 0.7966, 0.9848, 0.7967, 0.9835, 0.8178, 0.9712, 0.8175, 0.8862, 0.8035, 0.897, 0.8028, 0.899, 0.8276, 0.8872, 0.8286, 0.7929, 0.7967, 0.8065, 0.7974, 0.8039, 0.8188, 0.7916, 0.8178, 0.897, 0.8028, 0.9079, 0.8017, 0.9108, 0.8258, 0.899, 0.8276, 0.8065, 0.7974, 0.8194, 0.7985, 0.816, 0.8206, 0.8039, 0.8188, 0.9079, 0.8017, 0.9192, 0.8004, 0.9226, 0.8237, 0.9108, 0.8258, 0.7841, 0.8772, 0.784, 0.8401, 0.8123, 0.8444, 0.8126, 0.8715, 0.9559, 0.8057, 0.9703, 0.841, 0.9417, 0.8473, 0.9318, 0.8224, 0.7968, 0.9122, 0.7841, 0.8772, 0.8126, 0.8715, 0.8209, 0.8966, 0.9292, 0.7787, 0.9559, 0.8057, 0.9318, 0.8224, 0.9133, 0.8032, 0.8222, 0.9397, 0.7968, 0.9122, 0.8209, 0.8966, 0.8382, 0.9159, 0.8944, 0.764, 0.9292, 0.7787, 0.9133, 0.8032, 0.8892, 0.7924, 0.8564, 0.9549, 0.8222, 0.9397, 0.8382, 0.9159, 0.8618, 0.9266, 0.8569, 0.7639, 0.8944, 0.764, 0.8892, 0.7924, 0.8632, 0.7919, 0.8941, 0.9554, 0.8564, 0.9549, 0.8618, 0.9266, 0.8879, 0.9271, 0.8225, 0.7786, 0.8569, 0.7639, 0.8632, 0.7919, 0.8394, 0.8016, 0.9558, 0.9142, 0.929, 0.9411, 0.9123, 0.9173, 0.9311, 0.8987, 0.929, 0.9411, 0.8941, 0.9554, 0.8879, 0.9271, 0.9123, 0.9173, 0.7971, 0.8056, 0.8225, 0.7786, 0.8394, 0.8016, 0.8215, 0.82, 0.9703, 0.8791, 0.9558, 0.9142, 0.9311, 0.8987, 0.9415, 0.8741, 0.784, 0.8401, 0.7971, 0.8056, 0.8215, 0.82, 0.8123, 0.8444, 0.9703, 0.841, 0.9703, 0.8791, 0.9415, 0.8741, 0.9417, 0.8473, 0.8198, 0.8836, 0.8294, 0.9067, 0.8206, 0.9126, 0.8094, 0.8857, 0.8292, 0.9259, 0.8564, 0.9372, 0.854, 0.9494, 0.8223, 0.9363, 0.9129, 0.9259, 0.9337, 0.9051, 0.9441, 0.9121, 0.9199, 0.9363, 0.9361, 0.8355, 0.9184, 0.8178, 0.9243, 0.8089, 0.9449, 0.8296, 0.9337, 0.9051, 0.945, 0.878, 0.9572, 0.8804, 0.9441, 0.9121, 0.8294, 0.9067, 0.8471, 0.9244, 0.8412, 0.9333, 0.8206, 0.9126, 0.945, 0.878, 0.945, 0.8486, 0.9572, 0.8461, 0.9572, 0.8804, 0.9184, 0.8178, 0.8953, 0.8082, 0.8973, 0.7978, 0.9243, 0.8089, 0.8702, 0.934, 0.8953, 0.934, 0.8973, 0.9444, 0.8682, 0.9444, 0.945, 0.8486, 0.9337, 0.8214, 0.9441, 0.8145, 0.9572, 0.8461, 0.8471, 0.9244, 0.8702, 0.934, 0.8682, 0.9444, 0.8412, 0.9333, 0.8702, 0.8082, 0.8471, 0.8178, 0.8412, 0.8089, 0.8682, 0.7978, 0.9337, 0.8214, 0.9129, 0.8006, 0.9199, 0.7903, 0.9441, 0.8145, 0.8953, 0.8082, 0.8702, 0.8082, 0.8682, 0.7978, 0.8973, 0.7978, 0.8953, 0.934, 0.9184, 0.9244, 0.9243, 0.9333, 0.8973, 0.9444, 0.9129, 0.8006, 0.8858, 0.7894, 0.8882, 0.7772, 0.9199, 0.7903, 0.8399, 0.8249, 0.8517, 0.8269, 0.8515, 0.8303, 0.8396, 0.8283, 0.8396, 0.8283, 0.8515, 0.8303, 0.8513, 0.8339, 0.8393, 0.8319, 0.828, 0.8227, 0.8399, 0.8249, 0.8396, 0.8283, 0.8277, 0.826, 0.8277, 0.826, 0.8396, 0.8283, 0.8393, 0.8319, 0.8274, 0.8295, 0.816, 0.8206, 0.828, 0.8227, 0.8277, 0.826, 0.8158, 0.8238, 0.8158, 0.8238, 0.8277, 0.826, 0.8274, 0.8295, 0.8155, 0.8273, 0.8039, 0.8188, 0.816, 0.8206, 0.8158, 0.8238, 0.8037, 0.822, 0.8037, 0.822, 0.8158, 0.8238, 0.8155, 0.8273, 0.8035, 0.8255, 0.7916, 0.8178, 0.8039, 0.8188, 0.8037, 0.822, 0.7915, 0.8209, 0.7915, 0.8209, 0.8037, 0.822, 0.8035, 0.8255, 0.7914, 0.8244, 0.9712, 0.8175, 0.9835, 0.8178, 0.9834, 0.8209, 0.9712, 0.8206, 0.9712, 0.8206, 0.9834, 0.8209, 0.9834, 0.8244, 0.9712, 0.8241, 0.9589, 0.8181, 0.9712, 0.8175, 0.9712, 0.8206, 0.959, 0.8213, 0.959, 0.8213, 0.9712, 0.8206, 0.9712, 0.8241, 0.9591, 0.8248, 0.9466, 0.8195, 0.9589, 0.8181, 0.959, 0.8213, 0.9469, 0.8227, 0.9469, 0.8227, 0.959, 0.8213, 0.9591, 0.8248, 0.9471, 0.8262, 0.9346, 0.8215, 0.9466, 0.8195, 0.9469, 0.8227, 0.9349, 0.8247, 0.9349, 0.8247, 0.9469, 0.8227, 0.9471, 0.8262, 0.9351, 0.8283, 0.9226, 0.8237, 0.9346, 0.8215, 0.9349, 0.8247, 0.9229, 0.827, 0.9229, 0.827, 0.9349, 0.8247, 0.9351, 0.8283, 0.9232, 0.8306, 0.9108, 0.8258, 0.9226, 0.8237, 0.9229, 0.827, 0.9111, 0.8292, 0.9111, 0.8292, 0.9229, 0.827, 0.9232, 0.8306, 0.9113, 0.8328, 0.899, 0.8276, 0.9108, 0.8258, 0.9111, 0.8292, 0.8992, 0.831, 0.8992, 0.831, 0.9111, 0.8292, 0.9113, 0.8328, 0.8994, 0.8346, 0.8872, 0.8286, 0.899, 0.8276, 0.8992, 0.831, 0.8873, 0.8321, 0.8873, 0.8321, 0.8992, 0.831, 0.8994, 0.8346, 0.8873, 0.8358, 0.8753, 0.8289, 0.8872, 0.8286, 0.8873, 0.8321, 0.8753, 0.8324, 0.8753, 0.8324, 0.8873, 0.8321, 0.8873, 0.8358, 0.8753, 0.836, 0.8635, 0.8282, 0.8753, 0.8289, 0.8753, 0.8324, 0.8634, 0.8317, 0.8634, 0.8317, 0.8753, 0.8324, 0.8753, 0.836, 0.8633, 0.8354, 0.8517, 0.8269, 0.8635, 0.8282, 0.8634, 0.8317, 0.8515, 0.8303, 0.8515, 0.8303, 0.8634, 0.8317, 0.8633, 0.8354, 0.8513, 0.8339, 0.1402, 0.1967, 0.1402, 0.2282, 0.134, 0.2282, 0.134, 0.1967, 0.1464, 0.1967, 0.1464, 0.2282, 0.1402, 0.2282, 0.1402, 0.1967, 0.1526, 0.1967, 0.1526, 0.2282, 0.1464, 0.2282, 0.1464, 0.1967, 0.1588, 0.1967, 0.1588, 0.2282, 0.1526, 0.2282, 0.1526, 0.1967, 0.165, 0.1967, 0.165, 0.2282, 0.1588, 0.2282, 0.1588, 0.1967, 0.1712, 0.1967, 0.1712, 0.2282, 0.165, 0.2282, 0.165, 0.1967, 0.1774, 0.1967, 0.1774, 0.2282, 0.1712, 0.2282, 0.1712, 0.1967, 0.1836, 0.1967, 0.1836, 0.2282, 0.1774, 0.2282, 0.1774, 0.1967, 0.1898, 0.1967, 0.1898, 0.2282, 0.1836, 0.2282, 0.1836, 0.1967, 0.196, 0.1967, 0.196, 0.2282, 0.1898, 0.2282, 0.1898, 0.1967, 0.2022, 0.1967, 0.2022, 0.2282, 0.196, 0.2282, 0.196, 0.1967, 0.2084, 0.1967, 0.2084, 0.2282, 0.2022, 0.2282, 0.2022, 0.1967, 0.2146, 0.1967, 0.2146, 0.2282, 0.2084, 0.2282, 0.2084, 0.1967, 0.2208, 0.1967, 0.2208, 0.2282, 0.2146, 0.2282, 0.2146, 0.1967, 0.227, 0.1967, 0.227, 0.2282, 0.2208, 0.2282, 0.2208, 0.1967, 0.2332, 0.1967, 0.2332, 0.2282, 0.227, 0.2282, 0.227, 0.1967, 0.9266, 0.9298, 0.9426, 0.912, 0.944, 0.9128, 0.9276, 0.9311, 0.9048, 0.9398, 0.9266, 0.9298, 0.9276, 0.9311, 0.9052, 0.9414, 0.8805, 0.9404, 0.9048, 0.9398, 0.9052, 0.9414, 0.8803, 0.942, 0.8576, 0.9312, 0.8805, 0.9404, 0.8803, 0.942, 0.8567, 0.9326, 0.8402, 0.9139, 0.8576, 0.9312, 0.8567, 0.9326, 0.8388, 0.9148, 0.8308, 0.8911, 0.8402, 0.9139, 0.8388, 0.9148, 0.8292, 0.8914, 0.8307, 0.8665, 0.8308, 0.8911, 0.8292, 0.8914, 0.8292, 0.8662, 0.8399, 0.8439, 0.8307, 0.8665, 0.8292, 0.8662, 0.8385, 0.843, 0.8573, 0.8261, 0.8399, 0.8439, 0.8385, 0.843, 0.8564, 0.8247, 0.8798, 0.8164, 0.8573, 0.8261, 0.8564, 0.8247, 0.8795, 0.8149, 0.9037, 0.8161, 0.8798, 0.8164, 0.8795, 0.8149, 0.9039, 0.8145, 0.9259, 0.8251, 0.9037, 0.8161, 0.9039, 0.8145, 0.9268, 0.8238, 0.9428, 0.8426, 0.9259, 0.8251, 0.9268, 0.8238, 0.9442, 0.8417, 0.9512, 0.8651, 0.9428, 0.8426, 0.9442, 0.8417, 0.9527, 0.8649, 0.9502, 0.8891, 0.9512, 0.8651, 0.9527, 0.8649, 0.9517, 0.8894, 0.9426, 0.912, 0.9502, 0.8891, 0.9517, 0.8894, 0.944, 0.9128, 0.7978, 0.7165, 0.7868, 0.7165, 0.7868, 0.7163, 0.7978, 0.7163, 0.8088, 0.7165, 0.7978, 0.7165, 0.7978, 0.7163, 0.8088, 0.7163, 0.8198, 0.7165, 0.8088, 0.7165, 0.8088, 0.7163, 0.8198, 0.7163, 0.8309, 0.7165, 0.8198, 0.7165, 0.8198, 0.7163, 0.8309, 0.7163, 0.8419, 0.7165, 0.8309, 0.7165, 0.8309, 0.7163, 0.8419, 0.7163, 0.8529, 0.7165, 0.8419, 0.7165, 0.8419, 0.7163, 0.8529, 0.7163, 0.864, 0.7165, 0.8529, 0.7165, 0.8529, 0.7163, 0.864, 0.7163, 0.875, 0.7165, 0.864, 0.7165, 0.864, 0.7163, 0.875, 0.7163, 0.886, 0.7165, 0.875, 0.7165, 0.875, 0.7163, 0.886, 0.7163, 0.8971, 0.7165, 0.886, 0.7165, 0.886, 0.7163, 0.8971, 0.7163, 0.9081, 0.7165, 0.8971, 0.7165, 0.8971, 0.7163, 0.9081, 0.7163, 0.9191, 0.7165, 0.9081, 0.7165, 0.9081, 0.7163, 0.9191, 0.7163, 0.9302, 0.7165, 0.9191, 0.7165, 0.9191, 0.7163, 0.9302, 0.7163, 0.9412, 0.7165, 0.9302, 0.7165, 0.9302, 0.7163, 0.9412, 0.7163, 0.9522, 0.7165, 0.9412, 0.7165, 0.9412, 0.7163, 0.9522, 0.7163, 0.9632, 0.7165, 0.9522, 0.7165, 0.9522, 0.7163, 0.9632, 0.7163, 0.9561, 0.8985, 0.9775, 0.9014, 0.9666, 0.9378, 0.9464, 0.927, 0.9464, 0.927, 0.9666, 0.9378, 0.941, 0.9689, 0.9257, 0.95, 0.9257, 0.95, 0.941, 0.9689, 0.9029, 0.9888, 0.8968, 0.963, 0.8968, 0.963, 0.9029, 0.9888, 0.8593, 0.9888, 0.8646, 0.9643, 0.8646, 0.9643, 0.8593, 0.9888, 0.8207, 0.9723, 0.8349, 0.9524, 0.8349, 0.9524, 0.8207, 0.9723, 0.7918, 0.9427, 0.8124, 0.9299, 0.8124, 0.9299, 0.7918, 0.9427, 0.7764, 0.9045, 0.8001, 0.9005, 0.8001, 0.9005, 0.7764, 0.9045, 0.7766, 0.8635, 0.7999, 0.8687, 0.7999, 0.8687, 0.7766, 0.8635, 0.7922, 0.826, 0.8116, 0.8394, 0.8116, 0.8394, 0.7922, 0.826, 0.8204, 0.7978, 0.8331, 0.8169, 0.8331, 0.8169, 0.8204, 0.7978, 0.8557, 0.7827, 0.8607, 0.8041, 0.8607, 0.8041, 0.8557, 0.7827, 0.8948, 0.7801, 0.8914, 0.8036, 0.8914, 0.8036, 0.8948, 0.7801, 0.9347, 0.7942, 0.9202, 0.8156, 0.9202, 0.8156, 0.9347, 0.7942, 0.9628, 0.8259, 0.942, 0.8382, 0.942, 0.8382, 0.9628, 0.8259, 0.9763, 0.8635, 0.9535, 0.8679, 0.9535, 0.8679, 0.9763, 0.8635, 0.9775, 0.9014, 0.9561, 0.8985, 0.8352, 0.8454, 0.8264, 0.8667, 0.814, 0.8642, 0.8247, 0.8384, 0.8354, 0.9021, 0.8592, 0.9119, 0.8565, 0.9254, 0.8277, 0.9135, 0.8264, 0.8667, 0.8264, 0.8898, 0.814, 0.8923, 0.814, 0.8642, 0.8592, 0.9119, 0.8849, 0.9119, 0.8876, 0.9254, 0.8565, 0.9254, 0.9268, 0.8839, 0.9367, 0.8601, 0.9502, 0.8628, 0.9383, 0.8915, 0.8264, 0.8898, 0.8352, 0.9111, 0.8247, 0.9181, 0.814, 0.8923, 0.8849, 0.9119, 0.9086, 0.9021, 0.9163, 0.9135, 0.8876, 0.9254, 0.9367, 0.8601, 0.9367, 0.8344, 0.9502, 0.8317, 0.9502, 0.8628, 0.8352, 0.9111, 0.8515, 0.9274, 0.8445, 0.9379, 0.8247, 0.9181, 0.9086, 0.9021, 0.9268, 0.8839, 0.9383, 0.8915, 0.9163, 0.9135, 0.9367, 0.8344, 0.9268, 0.8106, 0.9383, 0.803, 0.9502, 0.8317, 0.8515, 0.9274, 0.8729, 0.9363, 0.8704, 0.9487, 0.8445, 0.9379, 0.9173, 0.9274, 0.9336, 0.9111, 0.9441, 0.9181, 0.9243, 0.9379, 0.9268, 0.8106, 0.9086, 0.7924, 0.9163, 0.781, 0.9383, 0.803, 0.8729, 0.9363, 0.8959, 0.9363, 0.8984, 0.9487, 0.8704, 0.9487, 0.9336, 0.9111, 0.9424, 0.8898, 0.9548, 0.8923, 0.9441, 0.9181, 0.9131, 0.6353, 0.9124, 0.6018, 0.9737, 0.5308, 0.9766, 0.7065, 0.9124, 0.6018, 0.8928, 0.6018, 0.8928, 0.5305, 0.9737, 0.5308, 0.8475, 0.625, 0.8503, 0.6652, 0.8861, 0.6655, 0.8861, 0.6253, 0.862, 0.5963, 0.9003, 0.5887, 0.8971, 0.6402, 0.862, 0.6402, 0.781, 0.6633, 0.7936, 0.6633, 0.7936, 0.6633, 0.781, 0.6633, 0.8238, 0.5887, 0.862, 0.5963, 0.862, 0.6402, 0.827, 0.6402, 0.7936, 0.6928, 0.781, 0.6928, 0.781, 0.6928, 0.7936, 0.6928, 0.9693, 0.6928, 0.9693, 0.6633, 0.9693, 0.6633, 0.9693, 0.6928, 0.8725, 0.6353, 0.8928, 0.6353, 0.8928, 0.7063, 0.809, 0.7065, 0.8928, 0.6018, 0.8732, 0.6018, 0.8119, 0.5308, 0.8928, 0.5305, 0.8732, 0.6018, 0.8725, 0.6353, 0.809, 0.7065, 0.8119, 0.5308, 0.8928, 0.6353, 0.9131, 0.6353, 0.9766, 0.7065, 0.8928, 0.7063, 0.7936, 0.6633, 0.7936, 0.6928, 0.781, 0.6928, 0.781, 0.6633, 0.9818, 0.6633, 0.9818, 0.6928, 0.9693, 0.6928, 0.9693, 0.6633, 0.781, 0.6633, 0.7936, 0.6633, 0.7936, 0.6633, 0.781, 0.6633, 0.7936, 0.6633, 0.7936, 0.6928, 0.7936, 0.6928, 0.7936, 0.6633, 0.9818, 0.6928, 0.9693, 0.6928, 0.9693, 0.6928, 0.9818, 0.6928, 0.9693, 0.6633, 0.9818, 0.6633, 0.9818, 0.6633, 0.9693, 0.6633, 0.9351, 0.8283, 0.9471, 0.8262, 0.9504, 0.8847, 0.9394, 0.8868, 0.8274, 0.8295, 0.8393, 0.8319, 0.8346, 0.8904, 0.8228, 0.8881, 0.8753, 0.836, 0.8873, 0.8358, 0.889, 0.8943, 0.8748, 0.8945, 0.9591, 0.8248, 0.9712, 0.8241, 0.9716, 0.8826, 0.9611, 0.8833, 0.8994, 0.8346, 0.9113, 0.8328, 0.9158, 0.8913, 0.9028, 0.8932, 0.8155, 0.8273, 0.8274, 0.8295, 0.8228, 0.8881, 0.8116, 0.8858, 0.7914, 0.8244, 0.8035, 0.8255, 0.8008, 0.884, 0.7902, 0.8829, 0.9232, 0.8306, 0.9351, 0.8283, 0.9394, 0.8868, 0.928, 0.8891, 0.8633, 0.8354, 0.8753, 0.836, 0.8748, 0.8945, 0.8607, 0.8939, 0.9471, 0.8262, 0.9591, 0.8248, 0.9611, 0.8833, 0.9504, 0.8847, 0.8873, 0.8358, 0.8994, 0.8346, 0.9028, 0.8932, 0.889, 0.8943, 0.9712, 0.8241, 0.9834, 0.8244, 0.9821, 0.8829, 0.9716, 0.8826, 0.9113, 0.8328, 0.9232, 0.8306, 0.928, 0.8891, 0.9158, 0.8913, 0.8035, 0.8255, 0.8155, 0.8273, 0.8116, 0.8858, 0.8008, 0.884, 0.8513, 0.8339, 0.8633, 0.8354, 0.8607, 0.8939, 0.8472, 0.8924, 0.8393, 0.8319, 0.8513, 0.8339, 0.8472, 0.8924, 0.8346, 0.8904])
me_cylinder_001.materials.append(mat_material)
me_cylinder_001.materials.append(mat_material_001)
me_cylinder_001.update()

# ---- objects
ob_torch = bpy.data.objects.new('Torch', me_cylinder_001)

# ---- transforms, parenting, visibility, modifiers, constraints
ob_torch.location = (0.0, 0.0, 0.0)
_m = ob_torch.modifiers.new('Auto Smooth', 'NODES')
_m.node_group = ng_auto_smooth
_gi = [s.identifier for s in ng_auto_smooth.interface.items_tree if s.item_type == 'SOCKET' and s.in_out == 'INPUT']
_m[_gi[1]] = 0.5236  # Angle

# ---- collection membership
col_collection.objects.link(ob_torch)

# ---- scene / render settings (as saved in the file)
scene.frame_start = 1; scene.frame_end = 250; scene.frame_set(1)
scene.render.engine = 'BLENDER_EEVEE_NEXT'
scene.cycles.sampling_pattern = 'TABULATED_SOBOL'
bpy.context.view_layer.update()

# ---- added for rendering (the .blend has no active camera and no usable light): camera, sun
cam_auto = bpy.data.cameras.new('AutoCamera')
cam_auto.lens = 50.0
cam_auto.sensor_width = 36.0
cam_auto.clip_end = 1000.0
ob_auto_camera = bpy.data.objects.new('AutoCamera', cam_auto)
scene.collection.objects.link(ob_auto_camera)
ob_auto_camera.location = (1.35334, -1.62401, 1.26961)
ob_auto_camera.rotation_euler = (1.09748, -7.21219e-08, 0.694738)
scene.camera = ob_auto_camera
light_auto_sun = bpy.data.lights.new('AutoSun', 'SUN')
light_auto_sun.energy = 3.0
light_auto_sun.angle = 0.0523599
ob_auto_sun = bpy.data.objects.new('AutoSun', light_auto_sun)
scene.collection.objects.link(ob_auto_sun)
ob_auto_sun.rotation_euler = (0.872665, 0.174533, 0.523599)
bpy.context.view_layer.update()
